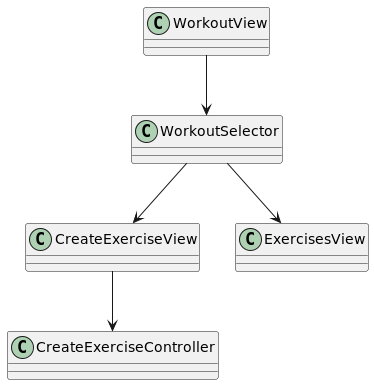

The diagram above was rendered by PlantUML. Its source (embedded in the PNG):
@startuml
class WorkoutView
class WorkoutSelector
class CreateExerciseView
class ExercisesView
class CreateExerciseController

WorkoutView --> WorkoutSelector
WorkoutSelector --> CreateExerciseView
WorkoutSelector --> ExercisesView
CreateExerciseView --> CreateExerciseController
@enduml